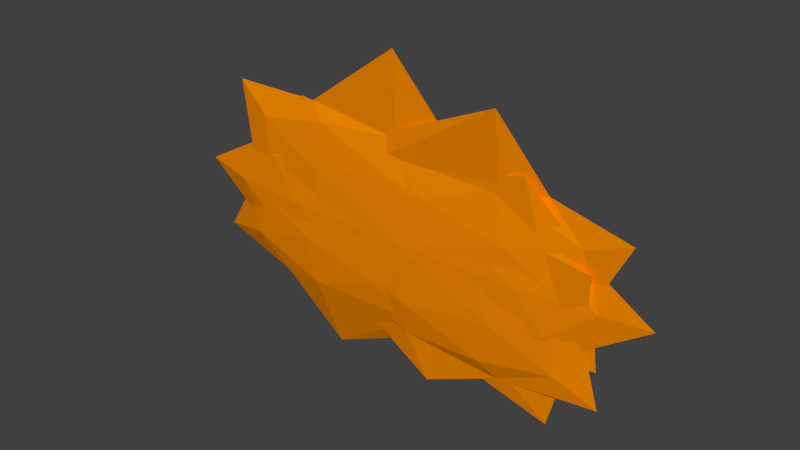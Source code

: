 # Source: tg-zack-blend.blend  (saved by Blender 2.74.0; exported with 4.5.12 LTS)
import bpy
from mathutils import Matrix  # noqa: F401  (used for matrix-valued properties, if any)

bpy.ops.wm.read_factory_settings(use_empty=True)
scene = bpy.context.scene
scene.name = 'Scene'

# ---- collections
col_collection_1 = bpy.data.collections.new('Collection 1'); scene.collection.children.link(col_collection_1)

# ---- materials (node trees are filled in below, after node groups)
mat_material_007 = bpy.data.materials.new('Material.007')
mat_material_007.alpha_threshold = 0.0
mat_material_007.roughness = 0.5
mat_material_006 = bpy.data.materials.new('Material.006')
mat_material_006.alpha_threshold = 0.0
mat_material_006.roughness = 0.5
mat_material_004 = bpy.data.materials.new('Material.004')
mat_material_004.alpha_threshold = 0.0
mat_material_004.roughness = 0.5

# ---- material node trees
mat_material_007.use_nodes = True; mat_material_007.node_tree.nodes.clear()
_N = mat_material_007.node_tree.nodes; _L = mat_material_007.node_tree.links
n0 = _N.new('ShaderNodeOutputMaterial'); n0.name = 'Material Output'; n0.location = (300, 300)
n1 = _N.new('ShaderNodeBsdfDiffuse'); n1.name = 'Diffuse BSDF'; n1.location = (10, 300)
n1.inputs[0].default_value = (0.8, 0.0, 0.0005677, 1.0)
_L.new(n1.outputs[0], n0.inputs[0])
n0.is_active_output = True
mat_material_006.use_nodes = True; mat_material_006.node_tree.nodes.clear()
_N = mat_material_006.node_tree.nodes; _L = mat_material_006.node_tree.links
n0 = _N.new('ShaderNodeOutputMaterial'); n0.name = 'Material Output'; n0.location = (300, 300)
n1 = _N.new('ShaderNodeBsdfDiffuse'); n1.name = 'Diffuse BSDF'; n1.location = (10, 300)
n1.inputs[0].default_value = (0.8, 0.2412, 0.004087, 1.0)
_L.new(n1.outputs[0], n0.inputs[0])
n0.is_active_output = True
mat_material_004.use_nodes = True; mat_material_004.node_tree.nodes.clear()
_N = mat_material_004.node_tree.nodes; _L = mat_material_004.node_tree.links
n0 = _N.new('ShaderNodeOutputMaterial'); n0.name = 'Material Output'; n0.location = (300, 300)
n1 = _N.new('ShaderNodeBsdfDiffuse'); n1.name = 'Diffuse BSDF'; n1.location = (10, 300)
n1.inputs[0].default_value = (0.9114, 0.2543, 0.0, 1.0)
_L.new(n1.outputs[0], n0.inputs[0])
n0.is_active_output = True

# ---- world
world_world = bpy.data.worlds.new('World'); scene.world = world_world
world_world.color = (0.05088, 0.05088, 0.05088)
world_world.use_sun_shadow = False
world_world.sun_shadow_jitter_overblur = 0.0
world_world.cycles.sampling_method = 'MANUAL'
world_world.cycles.sample_map_resolution = 256

# ---- meshes
me_icosphere = bpy.data.meshes.new('Icosphere')
me_icosphere.from_pydata([(0.0, 0.0, -1.0), (0.7236, -0.5257, -0.4472), (-0.2764, -0.8506, -0.4472), (-0.8944, 0.0, -0.4472), (-0.2764, 0.8506, -0.4472), (0.7236, 0.5257, -0.4472), (0.2764, -0.8506, 0.4472), (-0.7236, -0.5257, 0.4472), (-0.7236, 0.5257, 0.4472), (0.2764, 0.8506, 0.4472), (0.8944, 0.0, 0.4472), (0.0, 0.0, 1.0), (-0.1625, -0.5, -0.8507), (0.7373, -0.2886, -1.496), (0.2629, -0.809, -0.5257), (0.8506, 0.0, -0.5257), (0.4253, 0.309, -0.8507), (-0.7004, -0.7553, -1.137), (-0.6882, -0.5, -0.5257), (-0.1625, 0.5, -0.8507), (-0.6882, 0.5, -0.5257), (0.2629, 0.809, -0.5257), (1.184, 0.2129, 0.03922), (0.9511, 0.309, 0.0), (0.0, -1.0, 0.0), (0.5878, -0.809, 0.0), (-1.231, -0.8011, 0.0203), (-0.5878, -0.809, 0.0), (-0.5878, 0.809, 0.0), (-0.9511, 0.309, 0.0), (0.5878, 0.809, 0.0), (0.0, 1.0, 0.0), (0.6882, -0.5, 0.5257), (-0.2629, -0.809, 0.5257), (-0.8506, 0.0, 0.5257), (-0.2629, 0.809, 0.5257), (0.6882, 0.5, 0.5257), (0.1625, -0.5, 0.8507), (0.6081, 0.5874, 1.14), (-0.572, -0.06647, 1.195), (-0.4253, 0.309, 0.8507), (0.1625, 0.5, 0.8507), (0.2643, -9.313e-10, -0.913), (0.7793, -0.5257, 0.04676), (-0.134, -0.8506, -0.5819), (-0.6985, -9.313e-10, -0.9705), (-0.134, 0.8506, -0.5819), (0.7793, 0.5257, 0.04676), (0.1349, -0.8506, 0.5825), (-0.7784, -0.5257, -0.04618), (-0.7784, 0.5257, -0.04618), (0.1349, 0.8506, 0.5825), (0.6994, -9.313e-10, 0.9711), (-0.2633, -9.313e-10, 0.9136), (0.07649, -0.5, -0.8788), (0.9542, -0.03693, -0.6378), (0.3792, -0.809, -0.3146), (0.9161, -9.313e-10, 0.05491), (0.6133, 0.309, -0.5092), (-0.4386, -1.098, -1.746), (-0.4894, -0.5, -0.9125), (0.07649, 0.5, -0.8788), (-0.4894, 0.5, -0.9125), (0.3792, 0.809, -0.3146), (1.071, 0.2129, 0.7803), (0.8691, 0.309, 0.5982), (0.0004542, -1.0, 0.0002865), (0.5373, -0.809, 0.3698), (-1.129, -0.8011, -0.7551), (-0.5364, -0.809, -0.3692), (-0.5364, 0.809, -0.3692), (-0.8682, 0.309, -0.5976), (0.5373, 0.809, 0.3698), (0.0004542, 1.0, 0.0002865), (0.4903, -0.5, 0.9131), (-0.3783, -0.809, 0.3152), (-0.9151, -9.313e-10, -0.05434), (-0.3783, 0.809, 0.3152), (0.4903, 0.5, 0.9131), (-0.07558, -0.5, 0.8793), (0.4901, 1.104, 1.734), (-0.8373, -0.06647, 0.7324), (-0.6124, 0.309, 0.5098), (-0.07558, 0.5, 0.8793), (-0.3736, -1.863e-09, -0.8175), (0.4242, -0.5257, -1.009), (-0.3935, -0.8506, -0.1199), (-0.8988, -1.863e-09, 0.4294), (-0.3935, 0.8506, -0.1199), (0.4242, 0.5257, -1.009), (0.3921, -0.8506, 0.1202), (-0.4256, -0.5257, 1.009), (-0.4256, 0.5257, 1.009), (0.3921, 0.8506, 0.1202), (0.8974, -1.863e-09, -0.4291), (0.3722, -1.863e-09, 0.8178), (-0.4508, -0.5, -0.551), (0.1329, -0.03693, -1.591), (0.01816, -0.809, -0.6634), (0.4988, -1.863e-09, -1.186), (0.02982, 0.309, -1.073), (-0.9975, -0.7553, -0.3073), (-0.7595, -0.5, 0.1819), (-0.4508, 0.5, -0.551), (-0.7595, 0.5, 0.1819), (0.01816, 0.809, -0.6634), (0.9818, 0.2129, -1.02), (0.7769, 0.309, -0.8451), (-0.0007058, -1.0, 0.0001409), (0.4799, -0.809, -0.5223), (-0.9997, -0.8011, 1.111), (-0.4813, -0.809, 0.5225), (-0.4813, 0.809, 0.5225), (-0.7783, 0.309, 0.8454), (0.4799, 0.809, -0.5223), (-0.0007058, 1.0, 0.0001409), (0.7581, -0.5, -0.1816), (-0.01957, -0.809, 0.6636), (-0.5002, -1.863e-09, 1.186), (-0.01957, 0.809, 0.6636), (0.7581, 0.5, -0.1816), (0.4494, -0.5, 0.5513), (0.9217, 0.5874, 0.3918), (-0.03994, 0.3697, 1.983), (-0.03123, 0.309, 1.074), (0.4494, 0.5, 0.5513)], [], [(0, 13, 12), (1, 13, 15), (0, 12, 17), (0, 17, 19), (0, 19, 16), (1, 15, 22), (2, 14, 24), (3, 18, 26), (4, 20, 28), (5, 21, 30), (1, 22, 25), (2, 24, 27), (3, 26, 29), (4, 28, 31), (5, 30, 23), (6, 32, 37), (7, 33, 39), (8, 34, 40), (9, 35, 41), (10, 36, 38), (38, 41, 11), (38, 36, 41), (36, 9, 41), (41, 40, 11), (41, 35, 40), (35, 8, 40), (40, 39, 11), (40, 34, 39), (34, 7, 39), (39, 37, 11), (39, 33, 37), (33, 6, 37), (37, 38, 11), (37, 32, 38), (32, 10, 38), (23, 36, 10), (23, 30, 36), (30, 9, 36), (31, 35, 9), (31, 28, 35), (28, 8, 35), (29, 34, 8), (29, 26, 34), (26, 7, 34), (27, 33, 7), (27, 24, 33), (24, 6, 33), (25, 32, 6), (25, 22, 32), (22, 10, 32), (30, 31, 9), (30, 21, 31), (21, 4, 31), (28, 29, 8), (28, 20, 29), (20, 3, 29), (26, 27, 7), (26, 18, 27), (18, 2, 27), (24, 25, 6), (24, 14, 25), (14, 1, 25), (22, 23, 10), (22, 15, 23), (15, 5, 23), (16, 21, 5), (16, 19, 21), (19, 4, 21), (19, 20, 4), (19, 17, 20), (17, 3, 20), (17, 18, 3), (17, 12, 18), (12, 2, 18), (15, 16, 5), (15, 13, 16), (13, 0, 16), (12, 14, 2), (12, 13, 14), (13, 1, 14), (42, 55, 54), (43, 55, 57), (42, 54, 59), (42, 59, 61), (42, 61, 58), (43, 57, 64), (44, 56, 66), (45, 60, 68), (46, 62, 70), (47, 63, 72), (43, 64, 67), (44, 66, 69), (45, 68, 71), (46, 70, 73), (47, 72, 65), (48, 74, 79), (49, 75, 81), (50, 76, 82), (51, 77, 83), (52, 78, 80), (80, 83, 53), (80, 78, 83), (78, 51, 83), (83, 82, 53), (83, 77, 82), (77, 50, 82), (82, 81, 53), (82, 76, 81), (76, 49, 81), (81, 79, 53), (81, 75, 79), (75, 48, 79), (79, 80, 53), (79, 74, 80), (74, 52, 80), (65, 78, 52), (65, 72, 78), (72, 51, 78), (73, 77, 51), (73, 70, 77), (70, 50, 77), (71, 76, 50), (71, 68, 76), (68, 49, 76), (69, 75, 49), (69, 66, 75), (66, 48, 75), (67, 74, 48), (67, 64, 74), (64, 52, 74), (72, 73, 51), (72, 63, 73), (63, 46, 73), (70, 71, 50), (70, 62, 71), (62, 45, 71), (68, 69, 49), (68, 60, 69), (60, 44, 69), (66, 67, 48), (66, 56, 67), (56, 43, 67), (64, 65, 52), (64, 57, 65), (57, 47, 65), (58, 63, 47), (58, 61, 63), (61, 46, 63), (61, 62, 46), (61, 59, 62), (59, 45, 62), (59, 60, 45), (59, 54, 60), (54, 44, 60), (57, 58, 47), (57, 55, 58), (55, 42, 58), (54, 56, 44), (54, 55, 56), (55, 43, 56), (84, 97, 96), (85, 97, 99), (84, 96, 101), (84, 101, 103), (84, 103, 100), (85, 99, 106), (86, 98, 108), (87, 102, 110), (88, 104, 112), (89, 105, 114), (85, 106, 109), (86, 108, 111), (87, 110, 113), (88, 112, 115), (89, 114, 107), (90, 116, 121), (91, 117, 123), (92, 118, 124), (93, 119, 125), (94, 120, 122), (122, 125, 95), (122, 120, 125), (120, 93, 125), (125, 124, 95), (125, 119, 124), (119, 92, 124), (124, 123, 95), (124, 118, 123), (118, 91, 123), (123, 121, 95), (123, 117, 121), (117, 90, 121), (121, 122, 95), (121, 116, 122), (116, 94, 122), (107, 120, 94), (107, 114, 120), (114, 93, 120), (115, 119, 93), (115, 112, 119), (112, 92, 119), (113, 118, 92), (113, 110, 118), (110, 91, 118), (111, 117, 91), (111, 108, 117), (108, 90, 117), (109, 116, 90), (109, 106, 116), (106, 94, 116), (114, 115, 93), (114, 105, 115), (105, 88, 115), (112, 113, 92), (112, 104, 113), (104, 87, 113), (110, 111, 91), (110, 102, 111), (102, 86, 111), (108, 109, 90), (108, 98, 109), (98, 85, 109), (106, 107, 94), (106, 99, 107), (99, 89, 107), (100, 105, 89), (100, 103, 105), (103, 88, 105), (103, 104, 88), (103, 101, 104), (101, 87, 104), (101, 102, 87), (101, 96, 102), (96, 86, 102), (99, 100, 89), (99, 97, 100), (97, 84, 100), (96, 98, 86), (96, 97, 98), (97, 85, 98)])
me_icosphere.materials.append(mat_material_004)
me_icosphere.use_remesh_preserve_volume = False
me_icosphere.use_remesh_preserve_attributes = False
me_icosphere.use_mirror_vertex_groups = False
me_icosphere.update()

# ---- curves / text
txt_text_001 = bpy.data.curves.new('Text.001', 'FONT')
txt_text_001.dimensions = '2D'
txt_text_001.body = 'ZACK!'
txt_text_001.materials.append(mat_material_007)
txt_text_001.use_path_clamp = True
txt_text_001.bevel_resolution = 0
txt_text = bpy.data.curves.new('Text', 'FONT')
txt_text.dimensions = '2D'
txt_text.body = 'ZACK!'
txt_text.materials.append(mat_material_006)
txt_text.use_path_clamp = True
txt_text.bevel_resolution = 0

# ---- objects
ob_text_001 = bpy.data.objects.new('Text.001', txt_text_001)
ob_text = bpy.data.objects.new('Text', txt_text)
ob_icosphere = bpy.data.objects.new('Icosphere', me_icosphere)

# ---- transforms, parenting, visibility, modifiers, constraints
ob_text_001.location = (1.816, 1.271, 0.5107)
ob_text_001.rotation_euler = (1.571, 0.0, 3.142)
ob_text_001.scale = (1.057, 1.057, 1.057)
ob_text_001.lineart.crease_threshold = 0.0
ob_text.location = (1.72, 1.297, 0.5107)
ob_text.rotation_euler = (1.571, 0.0, 3.142)
ob_text.lineart.crease_threshold = 0.0
ob_icosphere.location = (0.09542, 1.099, 0.7843)
ob_icosphere.scale = (2.435, -0.1571, 1.014)
ob_icosphere.lineart.crease_threshold = 0.0

# ---- collection membership
col_collection_1.objects.link(ob_text_001)
col_collection_1.objects.link(ob_text)
col_collection_1.objects.link(ob_icosphere)

# ---- scene / render settings (as saved in the file)
scene.frame_start = 1; scene.frame_end = 610; scene.frame_set(26)
scene.render.engine = 'CYCLES'
scene.render.resolution_percentage = 50
scene.render.dither_intensity = 0.0
scene.cycles.use_denoising = False
scene.cycles.samples = 10
scene.cycles.sampling_pattern = 'TABULATED_SOBOL'
scene.cycles.light_sampling_threshold = 0.0
scene.cycles.use_adaptive_sampling = False
scene.cycles.use_light_tree = False
scene.cycles.blur_glossy = 0.0
scene.cycles.pixel_filter_type = 'GAUSSIAN'
scene.cycles.sample_clamp_indirect = 0.0
scene.view_settings.view_transform = 'Standard'
bpy.context.view_layer.update()

# ---- added for rendering (the .blend has no active camera and no usable light): camera, sun
cam_auto = bpy.data.cameras.new('AutoCamera')
cam_auto.lens = 50.0
cam_auto.sensor_width = 36.0
cam_auto.clip_end = 1000.0
ob_auto_camera = bpy.data.objects.new('AutoCamera', cam_auto)
scene.collection.objects.link(ob_auto_camera)
ob_auto_camera.location = (6.51435, -6.66057, 6.08575)
ob_auto_camera.rotation_euler = (1.09748, -7.21219e-08, 0.694738)
scene.camera = ob_auto_camera
light_auto_sun = bpy.data.lights.new('AutoSun', 'SUN')
light_auto_sun.energy = 3.0
light_auto_sun.angle = 0.0523599
ob_auto_sun = bpy.data.objects.new('AutoSun', light_auto_sun)
scene.collection.objects.link(ob_auto_sun)
ob_auto_sun.rotation_euler = (0.872665, 0.174533, 0.523599)
bpy.context.view_layer.update()
